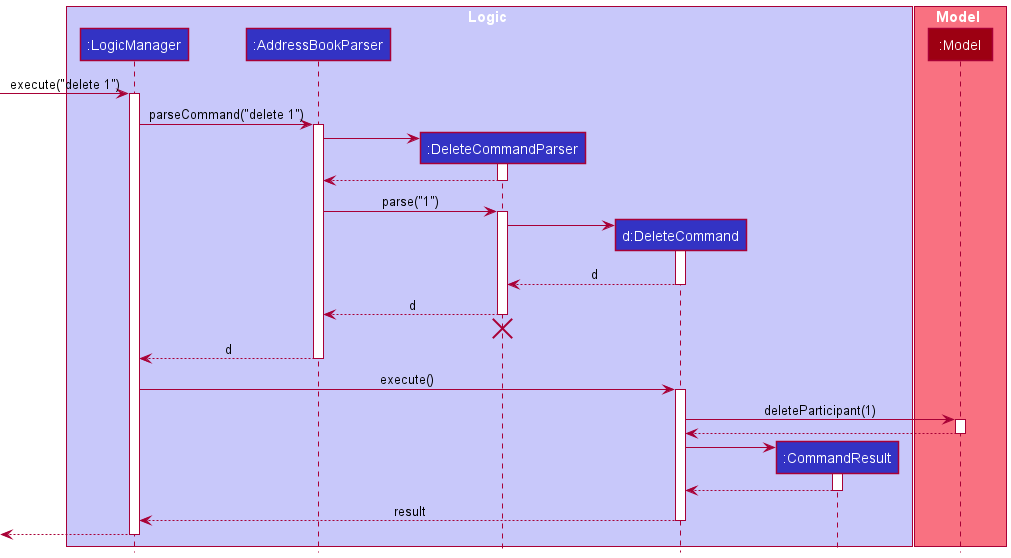

The diagram above was rendered by PlantUML. Its source (embedded in the PNG):
@startuml
!include style.puml

box Logic LOGIC_COLOR_T1
participant ":LogicManager" as LogicManager LOGIC_COLOR
participant ":AddressBookParser" as AddressBookParser LOGIC_COLOR
participant ":DeleteCommandParser" as DeleteCommandParser LOGIC_COLOR
participant "d:DeleteCommand" as DeleteCommand LOGIC_COLOR
participant ":CommandResult" as CommandResult LOGIC_COLOR
end box

box Model MODEL_COLOR_T1
participant ":Model" as Model MODEL_COLOR
end box

[-> LogicManager : execute("delete 1")
activate LogicManager

LogicManager -> AddressBookParser : parseCommand("delete 1")
activate AddressBookParser

create DeleteCommandParser
AddressBookParser -> DeleteCommandParser
activate DeleteCommandParser

DeleteCommandParser --> AddressBookParser
deactivate DeleteCommandParser

AddressBookParser -> DeleteCommandParser : parse("1")
activate DeleteCommandParser

create DeleteCommand
DeleteCommandParser -> DeleteCommand
activate DeleteCommand

DeleteCommand --> DeleteCommandParser : d
deactivate DeleteCommand

DeleteCommandParser --> AddressBookParser : d
deactivate DeleteCommandParser
'Hidden arrow to position the destroy marker below the end of the activation bar.
DeleteCommandParser -[hidden]-> AddressBookParser
destroy DeleteCommandParser

AddressBookParser --> LogicManager : d
deactivate AddressBookParser

LogicManager -> DeleteCommand : execute()
activate DeleteCommand

DeleteCommand -> Model : deleteParticipant(1)
activate Model

Model --> DeleteCommand
deactivate Model

create CommandResult
DeleteCommand -> CommandResult
activate CommandResult

CommandResult --> DeleteCommand
deactivate CommandResult

DeleteCommand --> LogicManager : result
deactivate DeleteCommand

[<--LogicManager
deactivate LogicManager
@enduml